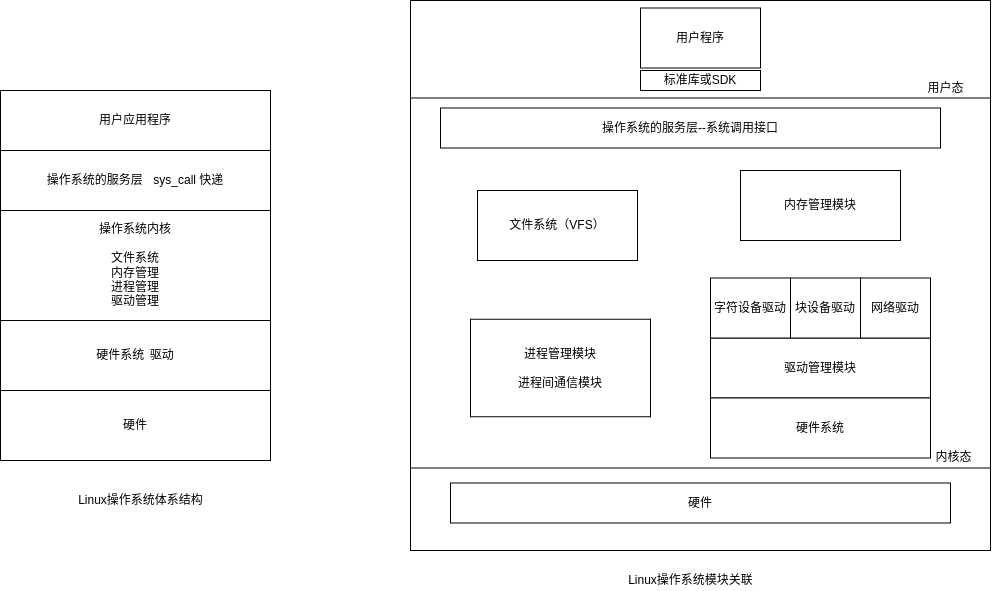

The diagram above was exported from draw.io. Its source (the exported page's mxGraphModel, read from the mxfile embedded in the PNG):
<mxGraphModel dx="1422" dy="799" grid="1" gridSize="10" guides="1" tooltips="1" connect="1" arrows="1" fold="1" page="1" pageScale="1" pageWidth="827" pageHeight="1169" background="#ffffff" math="0" shadow="0">
  <root>
    <mxCell id="0" />
    <mxCell id="1" parent="0" />
    <mxCell id="HTwNOpWyYTeC_0j92sTi-17" value="" style="whiteSpace=wrap;html=1;" parent="1" vertex="1">
      <mxGeometry x="600" y="70" width="580" height="550" as="geometry" />
    </mxCell>
    <mxCell id="YwZb_tAib6V3glr_cUcF-1" value="用户应用程序" style="rounded=0;whiteSpace=wrap;html=1;" parent="1" vertex="1">
      <mxGeometry x="190" y="160" width="270" height="60" as="geometry" />
    </mxCell>
    <mxCell id="YwZb_tAib6V3glr_cUcF-2" value="操作系统的服务层&lt;span style=&quot;white-space: pre&quot;&gt;&#09;&lt;/span&gt;sys_call 快递" style="rounded=0;whiteSpace=wrap;html=1;" parent="1" vertex="1">
      <mxGeometry x="190" y="220" width="270" height="60" as="geometry" />
    </mxCell>
    <mxCell id="YwZb_tAib6V3glr_cUcF-4" value="操作系统内核&lt;br&gt;&lt;br&gt;文件系统&lt;br&gt;内存管理&lt;br&gt;进程管理&lt;br&gt;驱动管理" style="rounded=0;whiteSpace=wrap;html=1;" parent="1" vertex="1">
      <mxGeometry x="190" y="280" width="270" height="110" as="geometry" />
    </mxCell>
    <mxCell id="12HTtefhQxIMcwEyrVOe-1" value="硬件系统&lt;span style=&quot;white-space: pre&quot;&gt;&#09;&lt;/span&gt;驱动" style="rounded=0;whiteSpace=wrap;html=1;" parent="1" vertex="1">
      <mxGeometry x="190" y="390" width="270" height="70" as="geometry" />
    </mxCell>
    <mxCell id="12HTtefhQxIMcwEyrVOe-2" value="硬件" style="rounded=0;whiteSpace=wrap;html=1;" parent="1" vertex="1">
      <mxGeometry x="190" y="460" width="270" height="70" as="geometry" />
    </mxCell>
    <mxCell id="HTwNOpWyYTeC_0j92sTi-1" value="文件系统（VFS）" style="rounded=0;whiteSpace=wrap;html=1;" parent="1" vertex="1">
      <mxGeometry x="667" y="260" width="160" height="70" as="geometry" />
    </mxCell>
    <mxCell id="HTwNOpWyYTeC_0j92sTi-2" value="操作系统的服务层--系统调用接口" style="rounded=0;whiteSpace=wrap;html=1;" parent="1" vertex="1">
      <mxGeometry x="630" y="177.5" width="500" height="40" as="geometry" />
    </mxCell>
    <mxCell id="HTwNOpWyYTeC_0j92sTi-3" value="进程管理模块&lt;br&gt;&lt;br&gt;进程间通信模块" style="rounded=0;whiteSpace=wrap;html=1;" parent="1" vertex="1">
      <mxGeometry x="660" y="388.75" width="180" height="97.5" as="geometry" />
    </mxCell>
    <mxCell id="HTwNOpWyYTeC_0j92sTi-4" value="内存管理模块" style="rounded=0;whiteSpace=wrap;html=1;" parent="1" vertex="1">
      <mxGeometry x="930" y="240" width="160" height="70" as="geometry" />
    </mxCell>
    <mxCell id="HTwNOpWyYTeC_0j92sTi-5" value="驱动管理模块" style="rounded=0;whiteSpace=wrap;html=1;" parent="1" vertex="1">
      <mxGeometry x="900" y="407.5" width="220" height="60" as="geometry" />
    </mxCell>
    <mxCell id="HTwNOpWyYTeC_0j92sTi-6" value="字符设备驱动" style="rounded=0;whiteSpace=wrap;html=1;" parent="1" vertex="1">
      <mxGeometry x="900" y="347.5" width="80" height="60" as="geometry" />
    </mxCell>
    <mxCell id="HTwNOpWyYTeC_0j92sTi-7" value="块设备驱动" style="rounded=0;whiteSpace=wrap;html=1;" parent="1" vertex="1">
      <mxGeometry x="980" y="347.5" width="70" height="60" as="geometry" />
    </mxCell>
    <mxCell id="HTwNOpWyYTeC_0j92sTi-8" value="网络驱动" style="rounded=0;whiteSpace=wrap;html=1;" parent="1" vertex="1">
      <mxGeometry x="1050" y="347.5" width="70" height="60" as="geometry" />
    </mxCell>
    <mxCell id="HTwNOpWyYTeC_0j92sTi-9" value="硬件系统" style="rounded=0;whiteSpace=wrap;html=1;" parent="1" vertex="1">
      <mxGeometry x="900" y="467.5" width="220" height="60" as="geometry" />
    </mxCell>
    <mxCell id="HTwNOpWyYTeC_0j92sTi-10" value="硬件" style="rounded=0;whiteSpace=wrap;html=1;" parent="1" vertex="1">
      <mxGeometry x="640" y="552.5" width="500" height="40" as="geometry" />
    </mxCell>
    <mxCell id="HTwNOpWyYTeC_0j92sTi-11" value="" style="endArrow=none;html=1;rounded=0;" parent="1" edge="1">
      <mxGeometry width="50" height="50" relative="1" as="geometry">
        <mxPoint x="600" y="537.5" as="sourcePoint" />
        <mxPoint x="1180" y="537.5" as="targetPoint" />
      </mxGeometry>
    </mxCell>
    <mxCell id="HTwNOpWyYTeC_0j92sTi-12" value="" style="endArrow=none;html=1;rounded=0;" parent="1" edge="1">
      <mxGeometry width="50" height="50" relative="1" as="geometry">
        <mxPoint x="600" y="167.5" as="sourcePoint" />
        <mxPoint x="1180" y="167.5" as="targetPoint" />
      </mxGeometry>
    </mxCell>
    <mxCell id="HTwNOpWyYTeC_0j92sTi-13" value="用户程序" style="rounded=0;whiteSpace=wrap;html=1;" parent="1" vertex="1">
      <mxGeometry x="830" y="77.5" width="120" height="60" as="geometry" />
    </mxCell>
    <mxCell id="HTwNOpWyYTeC_0j92sTi-14" value="标准库或SDK" style="rounded=0;whiteSpace=wrap;html=1;" parent="1" vertex="1">
      <mxGeometry x="830" y="140" width="120" height="20" as="geometry" />
    </mxCell>
    <mxCell id="HTwNOpWyYTeC_0j92sTi-15" value="用户态" style="text;html=1;align=center;verticalAlign=middle;resizable=0;points=[];autosize=1;strokeColor=none;fillColor=none;" parent="1" vertex="1">
      <mxGeometry x="1110" y="147.5" width="50" height="20" as="geometry" />
    </mxCell>
    <mxCell id="HTwNOpWyYTeC_0j92sTi-16" value="内核态" style="text;html=1;align=center;verticalAlign=middle;resizable=0;points=[];autosize=1;strokeColor=none;fillColor=none;" parent="1" vertex="1">
      <mxGeometry x="1118" y="516.5" width="50" height="20" as="geometry" />
    </mxCell>
    <mxCell id="V7sz35wuMtnyyaORmuSA-1" value="Linux操作系统体系结构" style="text;html=1;align=center;verticalAlign=middle;resizable=0;points=[];autosize=1;strokeColor=none;fillColor=none;" parent="1" vertex="1">
      <mxGeometry x="260" y="560" width="140" height="20" as="geometry" />
    </mxCell>
    <mxCell id="V7sz35wuMtnyyaORmuSA-2" value="Linux操作系统模块关联" style="text;html=1;align=center;verticalAlign=middle;resizable=0;points=[];autosize=1;strokeColor=none;fillColor=none;" parent="1" vertex="1">
      <mxGeometry x="810" y="640" width="140" height="20" as="geometry" />
    </mxCell>
  </root>
</mxGraphModel>